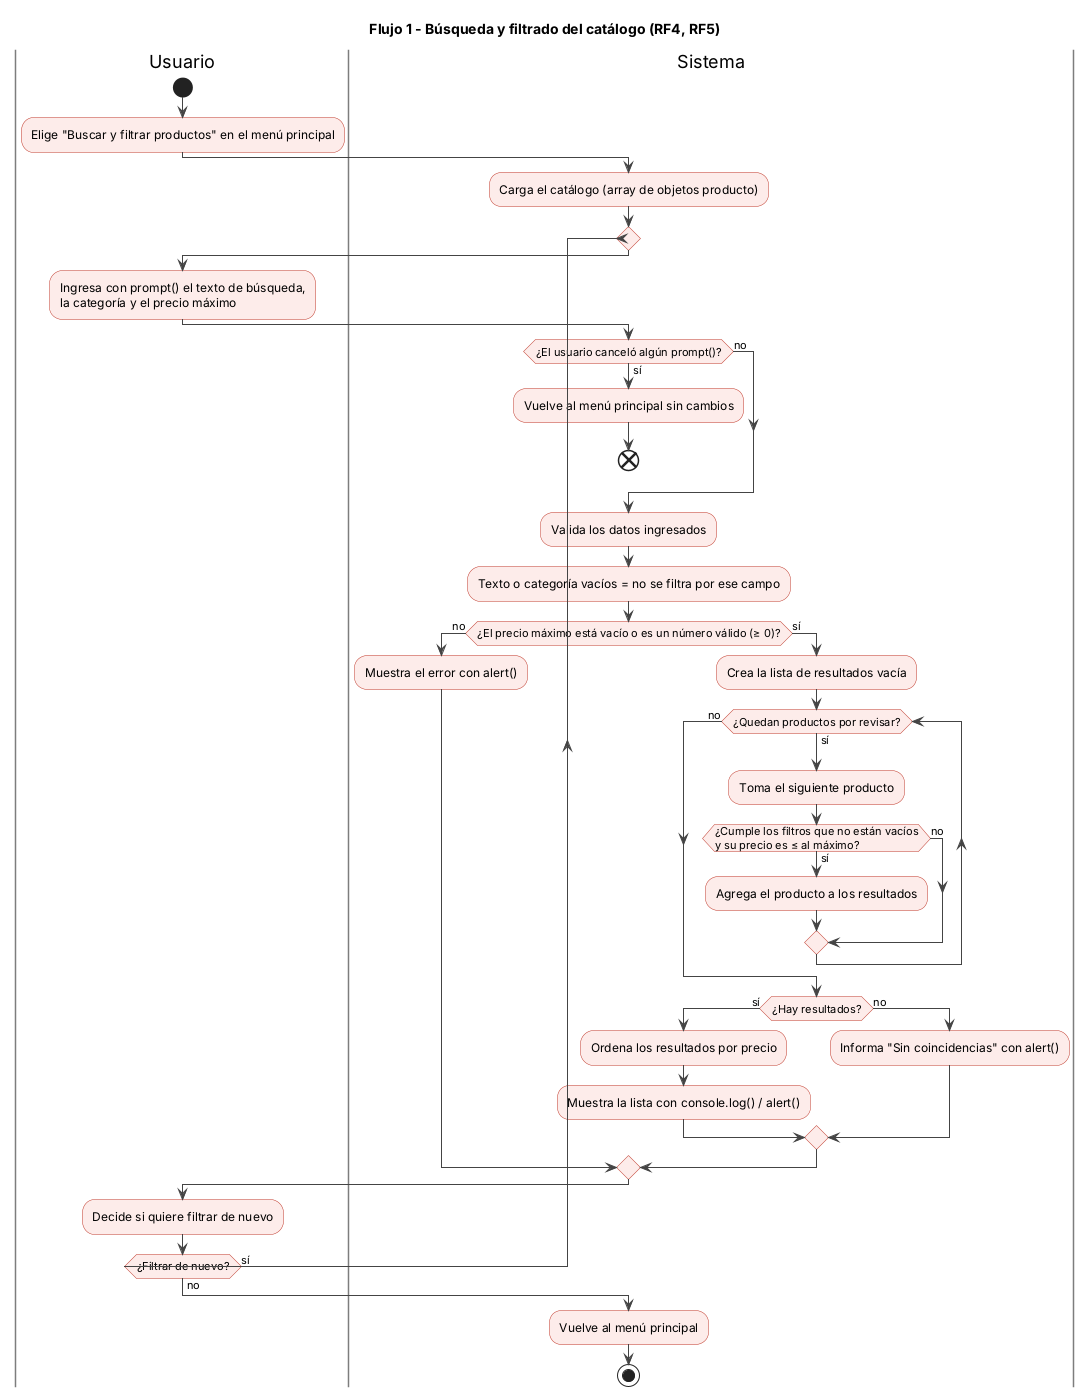

The diagram above was rendered by PlantUML. Its source (embedded in the PNG):
@startuml actividad-flujo-1-busqueda-filtrado
title Flujo 1 - Búsqueda y filtrado del catálogo (RF4, RF5)
skinparam defaultFontName Arial
skinparam ArrowColor #444444
skinparam ActivityBackgroundColor #FDECEA
skinparam ActivityBorderColor #C0392B
skinparam SwimlaneBorderColor #7D7D7D

|Usuario|
start
:Elige "Buscar y filtrar productos" en el menú principal;

|Sistema|
:Carga el catálogo (array de objetos producto);

repeat
  |Usuario|
  :Ingresa con prompt() el texto de búsqueda,
  la categoría y el precio máximo;

  |Sistema|
  if (¿El usuario canceló algún prompt()?) then (sí)
    :Vuelve al menú principal sin cambios;
    end
  else (no)
  endif

  :Valida los datos ingresados;
  :Texto o categoría vacíos = no se filtra por ese campo;
  if (¿El precio máximo está vacío o es un número válido (≥ 0)?) then (no)
    :Muestra el error con alert();
  else (sí)
    :Crea la lista de resultados vacía;
    while (¿Quedan productos por revisar?) is (sí)
      :Toma el siguiente producto;
      if (¿Cumple los filtros que no están vacíos\ny su precio es ≤ al máximo?) then (sí)
        :Agrega el producto a los resultados;
      else (no)
      endif
    endwhile (no)
    if (¿Hay resultados?) then (sí)
      :Ordena los resultados por precio;
      :Muestra la lista con console.log() / alert();
    else (no)
      :Informa "Sin coincidencias" con alert();
    endif
  endif

  |Usuario|
  :Decide si quiere filtrar de nuevo;
repeat while (¿Filtrar de nuevo?) is (sí) not (no)

|Sistema|
:Vuelve al menú principal;
stop
@enduml